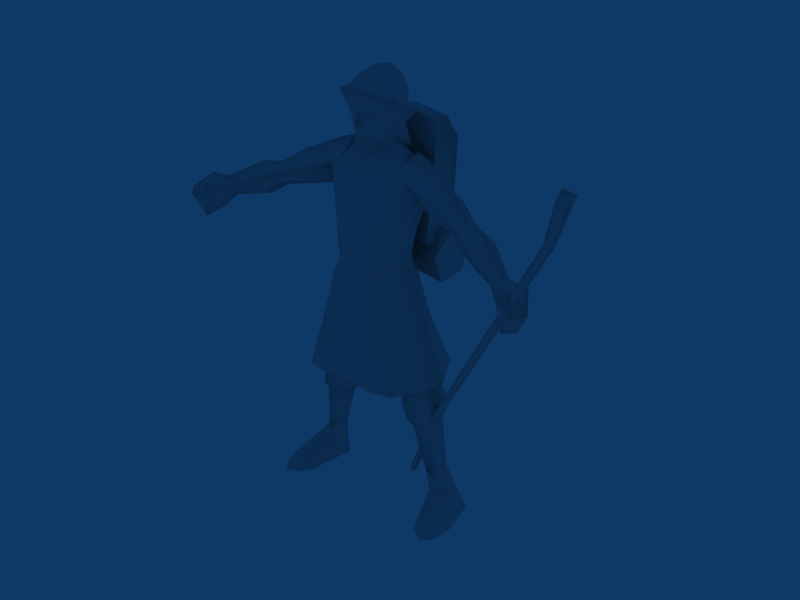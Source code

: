 # Source: Shaman.blend  (saved by Blender 2.49.2; exported with 4.5.12 LTS)
import bpy
from mathutils import Matrix  # noqa: F401  (used for matrix-valued properties, if any)

bpy.ops.wm.read_factory_settings(use_empty=True)
scene = bpy.context.scene
scene.name = 'Scene'

# ---- collections
col_collection_1 = bpy.data.collections.new('Collection 1'); scene.collection.children.link(col_collection_1)

# ---- materials (node trees are filled in below, after node groups)
mat_material = bpy.data.materials.new('Material')
mat_material.alpha_threshold = 0.0
mat_material.roughness = 0.5
mat_material.line_color = (0.0, 0.0, 0.0, 1.0)

# ---- material node trees

# ---- world
world_world = bpy.data.worlds.new('World'); scene.world = world_world
world_world.color = (0.05656, 0.2208, 0.4)
world_world.use_sun_shadow = False
world_world.sun_shadow_jitter_overblur = 0.0
world_world.cycles.sampling_method = 'MANUAL'
world_world.cycles.sample_map_resolution = 256

# ---- meshes
me_material = bpy.data.meshes.new('Material')
me_material.from_pydata([(1917.0, 28.89, 3351.0), (1894.0, 209.3, 3424.0), (548.5, 928.0, 698.4), (5943.0, -1329.0, 1.009e+04), (5964.0, -1535.0, 9998.0), (6779.0, -1922.0, 1.121e+04), (6439.0, -1700.0, 1.146e+04), (6483.0, -1984.0, 1.132e+04), (6658.0, -1917.0, 1.15e+04), (2093.0, 79.24, 3280.0), (690.8, 973.6, 628.6), (6173.0, -1480.0, 9925.0), (6151.0, -1274.0, 1.002e+04), (2070.0, 259.7, 3353.0), (6746.0, -1618.0, 1.135e+04), (715.4, 818.6, 577.7), (573.2, 773.1, 647.5), (573.2, 773.1, 647.5), (715.4, 818.6, 577.7), (690.8, 973.6, 628.6), (548.5, 928.0, 698.4), (1004.0, 2115.0, 1.034e+04), (743.0, 1585.0, 8323.0), (968.3, 1594.0, 7501.0), (874.9, 1977.0, 7794.0), (1004.0, 851.5, 7763.0), (1005.0, 1094.0, 9284.0), (-847.9, 1977.0, 7794.0), (-941.3, 1594.0, 7501.0), (-716.1, 1585.0, 8323.0), (-976.7, 2115.0, 1.034e+04), (-819.5, 2154.0, 8151.0), (-977.3, 1094.0, 9284.0), (13.49, 1778.0, 7501.0), (13.49, 2167.0, 7799.0), (13.49, 1205.0, 7763.0), (-976.7, 851.5, 7763.0), (13.49, 1205.0, 7763.0), (1004.0, 851.5, 7763.0), (1005.0, 1094.0, 9284.0), (13.49, 1175.0, 9527.0), (-976.7, 851.5, 7763.0), (-977.3, 1094.0, 9284.0), (13.49, 1659.0, 1.116e+04), (13.49, 1279.0, 1.113e+04), (13.49, 2270.0, 1.045e+04), (-976.7, 1228.0, 1.098e+04), (1004.0, 1627.0, 1.101e+04), (1004.0, 1228.0, 1.098e+04), (-976.7, 1627.0, 1.101e+04), (1004.0, 1228.0, 1.098e+04), (13.49, 1279.0, 1.113e+04), (-976.7, 1228.0, 1.098e+04), (846.5, 2154.0, 8151.0), (13.49, 2336.0, 8151.0), (-73.75, 1694.0, 7801.0), (-73.75, 1142.0, 7354.0), (1183.0, 1001.0, 7392.0), (1183.0, 1686.0, 7947.0), (-73.75, 2290.0, 7414.0), (1183.0, 2426.0, 7467.0), (-73.75, 2106.0, 6728.0), (1183.0, 2198.0, 6615.0), (-73.75, 1396.0, 6691.0), (1183.0, 1317.0, 6568.0), (-1330.0, 1686.0, 7947.0), (-1330.0, 1001.0, 7392.0), (-1330.0, 2426.0, 7467.0), (-1330.0, 2198.0, 6615.0), (-1330.0, 1317.0, 6568.0), (1183.0, 2426.0, 7467.0), (1183.0, 1686.0, 7947.0), (1183.0, 1001.0, 7392.0), (1183.0, 1317.0, 6568.0), (1183.0, 2198.0, 6615.0), (-1330.0, 2426.0, 7467.0), (-1330.0, 2198.0, 6615.0), (-1330.0, 1317.0, 6568.0), (-1330.0, 1001.0, 7392.0), (-1330.0, 1686.0, 7947.0), (444.3, -124.8, 1.069e+04), (222.2, -440.0, 1.062e+04), (0.001192, -209.3, 1.051e+04), (212.3, -401.3, 1.139e+04), (514.1, -297.9, 1.144e+04), (378.0, -498.9, 1.153e+04), (0.001192, -602.6, 1.154e+04), (0.00124, -527.5, 1.141e+04), (181.3, -480.9, 1.109e+04), (0.001192, -693.6, 1.111e+04), (0.00124, -537.6, 1.102e+04), (0.001144, -494.0, 1.059e+04), (565.8, 8.241, 1.121e+04), (476.1, 182.0, 1.079e+04), (413.6, 249.3, 1.058e+04), (687.5, 884.9, 1.126e+04), (489.0, 751.8, 1.149e+04), (704.3, 128.7, 1.177e+04), (925.7, 238.5, 1.146e+04), (0.001287, 1215.0, 1.104e+04), (0.001287, 996.7, 1.133e+04), (802.2, -227.3, 1.176e+04), (419.5, -345.2, 1.201e+04), (573.1, -554.6, 1.19e+04), (514.1, -297.9, 1.144e+04), (378.0, -498.9, 1.153e+04), (690.6, 141.5, 1.124e+04), (616.7, 423.5, 1.108e+04), (486.0, 658.0, 1.097e+04), (0.001287, 854.6, 1.089e+04), (0.001192, -189.5, 1.031e+04), (0.00124, -443.8, 1.206e+04), (0.001144, -737.8, 1.195e+04), (0.001192, -602.6, 1.154e+04), (0.001287, 946.8, 1.04e+04), (0.001287, 854.6, 1.089e+04), (486.0, 658.0, 1.097e+04), (518.4, 802.8, 1.042e+04), (648.5, 345.4, 1.085e+04), (616.7, 423.5, 1.108e+04), (690.6, 141.5, 1.124e+04), (763.5, 542.4, 1.046e+04), (576.1, 460.1, 1.046e+04), (455.5, 46.51, 1.045e+04), (592.4, 43.69, 1.031e+04), (-444.3, -125.1, 1.069e+04), (-222.2, -440.0, 1.062e+04), (-212.3, -401.3, 1.139e+04), (-378.0, -498.9, 1.153e+04), (-514.1, -297.9, 1.144e+04), (-181.3, -480.9, 1.109e+04), (-565.8, 8.241, 1.121e+04), (-476.1, 181.7, 1.079e+04), (-455.5, 46.21, 1.045e+04), (-687.5, 884.9, 1.126e+04), (-925.7, 238.5, 1.155e+04), (-704.3, 128.7, 1.177e+04), (-489.0, 751.8, 1.149e+04), (-802.2, -227.3, 1.176e+04), (-419.5, -345.2, 1.201e+04), (-573.1, -554.6, 1.19e+04), (-514.1, -297.9, 1.144e+04), (-378.0, -498.9, 1.153e+04), (-690.6, 141.5, 1.124e+04), (-616.7, 423.5, 1.108e+04), (-486.0, 658.0, 1.097e+04), (-518.4, 802.8, 1.042e+04), (-486.0, 658.0, 1.097e+04), (-648.5, 345.4, 1.085e+04), (-690.6, 141.5, 1.124e+04), (-616.7, 423.5, 1.108e+04), (-763.5, 542.4, 1.046e+04), (-576.1, 459.8, 1.046e+04), (-592.4, 43.38, 1.031e+04), (-413.6, 249.0, 1.058e+04), (738.5, 792.9, 7077.0), (0.0002861, 1041.0, 6981.0), (1108.0, 950.2, 5746.0), (0.0003338, 1343.0, 5600.0), (689.1, -581.4, 7374.0), (839.0, -730.9, 7018.0), (1269.0, 104.6, 7121.0), (1098.0, 101.1, 7462.0), (1713.0, 3.617, 5947.0), (1131.0, -965.8, 5888.0), (0.0003338, -1130.0, 5785.0), (0.0002861, -908.7, 6928.0), (0.0002685, -773.4, 7324.0), (2121.0, 184.2, 4271.0), (1431.0, 1438.0, 4233.0), (1407.0, -1044.0, 4228.0), (0.0002861, -1289.0, 4452.0), (694.0, -1165.0, 4192.0), (706.1, 1647.0, 4199.0), (0.0002861, 1844.0, 4461.0), (-708.1, 647.4, 7499.0), (-738.5, 792.9, 7077.0), (-1112.0, 912.1, 5746.0), (-1097.0, 101.1, 7462.0), (-1269.0, 104.6, 7121.0), (-839.1, -632.1, 7018.0), (-1713.0, 103.5, 5947.0), (-1131.0, -693.0, 5888.0), (-1442.0, 1152.0, 4233.0), (-2121.0, 91.38, 4271.0), (-1413.0, -1030.0, 4228.0), (-694.0, -1160.0, 4192.0), (-706.1, 1535.0, 4199.0), (-2973.0, -248.0, 9418.0), (-3110.0, 102.6, 9126.0), (-3549.0, 83.48, 8989.0), (-3539.0, -354.5, 9338.0), (-3263.0, -848.4, 8967.0), (-3236.0, -464.6, 8518.0), (-2845.0, -176.4, 8788.0), (-4314.0, -1008.0, 8527.0), (-4318.0, -706.3, 8281.0), (2917.0, -4.874, 9182.0), (3501.0, -69.11, 9048.0), (3462.0, 374.9, 8708.0), (3029.0, 404.1, 8877.0), (3166.0, -554.0, 8716.0), (3073.0, -162.0, 8282.0), (2694.0, 79.05, 8581.0), (4342.0, -246.4, 8214.0), (4129.0, -724.7, 8200.0), (4360.0, -490.4, 8425.0), (5330.0, -944.4, 7876.0), (5016.0, -475.0, 8282.0), (4625.0, -318.3, 7556.0), (4342.0, -706.4, 7603.0), (4701.0, -1069.0, 7273.0), (4945.0, -759.2, 7256.0), (5061.0, -1278.0, 7900.0), (4082.0, -445.9, 7932.0), (4662.0, -1184.0, 8237.0), (-2076.0, -448.7, 9418.0), (-1196.0, -226.8, 9817.0), (-1363.0, 172.0, 9104.0), (-2264.0, 541.6, 9416.0), (-1188.0, 992.1, 9668.0), (-2781.0, -540.0, 9173.0), (-1006.0, 488.3, 1.039e+04), (-799.4, 1068.0, 9697.0), (-1300.0, 444.1, 1.031e+04), (-941.4, -235.6, 9956.0), (-2320.0, -8.511, 9860.0), (-967.4, 459.5, 1.029e+04), (-1060.0, -341.7, 9253.0), (-1043.0, -205.7, 8516.0), (-707.8, -634.8, 8574.0), (-678.0, -648.1, 9337.0), (-1129.0, 362.1, 8489.0), (-766.2, 910.0, 8568.0), (0.0003338, 1117.0, 9728.0), (-0.0008359, 1016.0, 8612.0), (0.0004768, -500.2, 9955.0), (0.0004292, 800.2, 1.041e+04), (0.0004292, -808.4, 9400.0), (-1085.0, 58.87, 7874.0), (-0.0007329, -776.3, 8613.0), (-733.4, -585.7, 7923.0), (-777.9, 646.1, 7830.0), (4.13e-05, 874.4, 7817.0), (-689.1, -554.6, 7374.0), (9.397e-05, -784.8, 7939.0), (6.894e-05, 917.4, 7530.0), (-2867.0, 220.0, 9202.0), (2028.0, -233.3, 9317.0), (1196.0, -226.8, 9817.0), (1363.0, 172.0, 9104.0), (1188.0, 992.1, 9668.0), (2224.0, 755.3, 9303.0), (2784.0, 467.7, 8993.0), (1006.0, 488.3, 1.039e+04), (1330.0, 446.4, 1.028e+04), (799.4, 1068.0, 9697.0), (941.4, -235.6, 9956.0), (2342.0, 196.9, 9724.0), (967.4, 459.5, 1.029e+04), (2685.0, -290.9, 8965.0), (1060.0, -341.7, 9253.0), (678.0, -648.1, 9337.0), (707.8, -634.8, 8574.0), (1043.0, -205.7, 8516.0), (1129.0, 362.1, 8489.0), (766.2, 910.0, 8568.0), (733.4, -585.7, 7923.0), (1085.0, 58.87, 7874.0), (777.9, 646.1, 7830.0), (708.1, 647.4, 7499.0), (-706.1, 1535.0, 4199.0), (0.0002861, 1844.0, 4461.0), (0.0002384, 328.5, 5361.0), (-1442.0, 1152.0, 4233.0), (-2121.0, 91.38, 4271.0), (-1413.0, -1030.0, 4228.0), (-694.0, -1160.0, 4192.0), (0.0002861, -1289.0, 4452.0), (706.1, 1647.0, 4199.0), (1431.0, 1438.0, 4233.0), (2121.0, 184.2, 4271.0), (1407.0, -1044.0, 4228.0), (694.0, -1165.0, 4192.0), (207.7, 309.5, 1.236e+04), (0.001287, 629.1, 1.239e+04), (0.001287, 245.0, 1.237e+04), (597.4, 325.1, 1.2e+04), (704.3, 128.7, 1.177e+04), (489.0, 751.8, 1.149e+04), (411.1, 839.8, 1.178e+04), (376.1, -61.07, 1.219e+04), (419.5, -345.2, 1.201e+04), (0.001192, -149.0, 1.224e+04), (0.00124, -443.8, 1.206e+04), (0.001287, 996.7, 1.133e+04), (0.001287, 1021.0, 1.165e+04), (239.0, 808.9, 1.214e+04), (310.3, 475.7, 1.23e+04), (0.00124, 860.0, 1.21e+04), (-207.7, 309.5, 1.236e+04), (-597.4, 325.1, 1.2e+04), (-411.1, 839.8, 1.178e+04), (-489.0, 751.8, 1.149e+04), (-704.3, 128.7, 1.177e+04), (-376.1, -61.07, 1.219e+04), (-419.5, -345.2, 1.201e+04), (-310.3, 475.7, 1.23e+04), (-239.0, 808.9, 1.214e+04), (532.1, 679.2, 5269.0), (222.5, -278.1, 5248.0), (1229.0, 844.9, 4240.0), (1224.0, -513.1, 4324.0), (678.6, 244.0, 4021.0), (932.1, -601.0, 5497.0), (703.5, 250.9, 3201.0), (1477.0, 1168.0, 3402.0), (1323.0, -488.2, 4072.0), (1489.0, -462.2, 3306.0), (1007.0, 895.3, 5587.0), (1548.0, 928.9, 3142.0), (1011.0, 264.0, 2983.0), (1862.0, 791.6, 1349.0), (1797.0, -13.06, 1527.0), (1538.0, -267.7, 3016.0), (2066.0, 484.7, 1464.0), (2034.0, 1033.0, 244.7), (1780.0, 135.7, 877.3), (1598.0, 492.7, 1384.0), (2141.0, -676.8, 567.2), (1985.0, -4.02, 1039.0), (1740.0, 171.9, 4338.0), (1467.0, 55.48, 5573.0), (2195.0, 297.1, 3578.0), (2021.0, 300.4, 3210.0), (2773.0, -847.7, 250.1), (2524.0, -1144.0, 248.4), (2671.0, -611.8, 504.5), (2840.0, -330.6, 250.6), (2300.0, 156.1, 1048.0), (1713.0, 718.4, 242.3), (1936.0, -641.0, 244.0), (2570.0, 794.2, 248.6), (2143.0, -975.4, 245.5), (-532.1, 679.2, 5269.0), (-678.6, 244.0, 4021.0), (-1229.0, 844.9, 4240.0), (-1224.0, -513.1, 4324.0), (-222.5, -278.1, 5248.0), (-932.1, -601.0, 5497.0), (-703.5, 250.9, 3201.0), (-1477.0, 1168.0, 3402.0), (-1323.0, -488.2, 4072.0), (-1489.0, -462.2, 3306.0), (-1007.0, 895.3, 5587.0), (-1548.0, 928.9, 3142.0), (-1011.0, 264.0, 2983.0), (-1538.0, -267.7, 3016.0), (-2570.0, 794.2, 248.6), (-2066.0, 484.7, 1464.0), (-1862.0, 791.6, 1349.0), (-2034.0, 1033.0, 244.7), (-1780.0, 135.7, 877.3), (-1598.0, 492.7, 1383.0), (-1936.0, -641.0, 244.0), (-1985.0, -4.02, 1039.0), (-2141.0, -676.8, 567.2), (-1797.0, -13.06, 1527.0), (-1740.0, 171.9, 4338.0), (-1467.0, 55.48, 5573.0), (-2195.0, 297.1, 3578.0), (-2021.0, 300.4, 3210.0), (-2143.0, -975.4, 245.5), (-2524.0, -1144.0, 248.4), (-2671.0, -611.8, 504.5), (-2300.0, 156.1, 1048.0), (-1713.0, 718.4, 242.3), (-2840.0, -330.6, 250.6), (-2773.0, -847.7, 250.2), (-2773.0, -847.7, 250.2), (-2840.0, -330.6, 250.6), (-1713.0, 718.4, 242.3), (-2524.0, -1144.0, 248.4), (-2143.0, -975.4, 245.5), (-1936.0, -641.0, 244.0), (-2034.0, 1033.0, 244.7), (-2570.0, 794.2, 248.6), (2143.0, -975.4, 245.5), (2570.0, 794.2, 248.6), (1936.0, -641.0, 244.0), (1713.0, 718.4, 242.3), (2840.0, -330.6, 250.6), (2524.0, -1144.0, 248.4), (2773.0, -847.7, 250.1), (2034.0, 1033.0, 244.7), (0.0003074, 1176.0, 6365.0), (1480.0, 56.56, 6563.0), (973.9, -839.6, 6495.0), (903.0, 862.8, 6486.0), (-898.3, 843.9, 6508.0), (-1466.0, 104.1, 6600.0), (0.0003096, -1018.0, 6365.0), (-967.8, -659.0, 6519.0), (-4712.0, -1448.0, 8626.0), (-5150.0, -1577.0, 8354.0), (-5200.0, -1031.0, 7724.0), (-4925.0, -1311.0, 7686.0), (-4556.0, -919.8, 7970.0), (-4883.0, -564.9, 7987.0), (-5128.0, -784.3, 8759.0), (-5453.0, -1275.0, 8389.0), (-4494.0, -796.0, 8813.0), (-4515.0, -534.2, 8625.0), (1312.0, 906.3, 3980.0), (-1312.0, 906.3, 3980.0)], [], [(16, 0, 1), (1, 2, 16), (9, 0, 15), (0, 16, 15), (3, 4, 7), (7, 6, 3), (4, 11, 5), (5, 7, 4), (6, 7, 8), (7, 5, 8), (4, 3, 1), (1, 0, 4), (9, 11, 4), (4, 0, 9), (9, 15, 10), (10, 13, 9), (11, 9, 13), (13, 12, 11), (11, 12, 14), (14, 5, 11), (5, 14, 8), (13, 10, 2), (2, 1, 13), (13, 1, 3), (3, 12, 13), (12, 3, 6), (6, 14, 12), (14, 6, 8), (18, 17, 20), (20, 19, 18), (53, 21, 22), (25, 23, 22), (22, 26, 25), (27, 28, 29), (29, 30, 31), (27, 29, 31), (29, 28, 36), (36, 32, 29), (33, 34, 24), (24, 23, 33), (35, 33, 23), (23, 25, 35), (28, 27, 34), (34, 33, 28), (36, 28, 33), (33, 35, 36), (37, 38, 39), (39, 40, 37), (41, 37, 40), (40, 42, 41), (43, 44, 48), (48, 47, 43), (45, 43, 47), (47, 21, 45), (43, 49, 46), (46, 44, 43), (45, 30, 49), (49, 43, 45), (21, 47, 22), (48, 26, 22), (22, 47, 48), (29, 49, 30), (40, 39, 50), (50, 51, 40), (42, 40, 51), (51, 52, 42), (45, 21, 53), (53, 54, 45), (31, 30, 45), (45, 54, 31), (46, 49, 29), (29, 32, 46), (53, 24, 34), (34, 54, 53), (54, 34, 27), (27, 31, 54), (55, 56, 57), (57, 58, 55), (59, 55, 58), (58, 60, 59), (61, 59, 60), (60, 62, 61), (63, 61, 62), (62, 64, 63), (56, 63, 64), (64, 57, 56), (65, 66, 56), (56, 55, 65), (67, 65, 55), (55, 59, 67), (68, 67, 59), (59, 61, 68), (69, 68, 61), (61, 63, 69), (66, 69, 63), (63, 56, 66), (70, 71, 72), (72, 73, 74), (70, 72, 74), (75, 76, 77), (77, 78, 79), (75, 77, 79), (80, 81, 82), (83, 84, 85), (85, 86, 87), (88, 87, 89), (84, 88, 80), (88, 89, 90), (88, 84, 83), (85, 87, 83), (88, 90, 91), (81, 80, 88), (88, 91, 81), (92, 84, 80), (80, 93, 92), (94, 93, 80), (80, 123, 94), (87, 88, 83), (95, 96, 97), (97, 98, 95), (99, 100, 96), (96, 95, 99), (98, 97, 101), (102, 103, 101), (101, 97, 102), (104, 101, 103), (103, 105, 104), (104, 106, 98), (98, 101, 104), (107, 108, 95), (99, 95, 108), (108, 109, 99), (110, 123, 80), (80, 82, 110), (102, 111, 112), (112, 103, 102), (105, 103, 112), (112, 113, 105), (114, 115, 116), (116, 117, 114), (118, 116, 119), (119, 120, 118), (121, 117, 116), (116, 118, 121), (93, 94, 122), (93, 122, 121), (118, 93, 121), (120, 92, 93), (93, 118, 120), (95, 98, 106), (106, 107, 95), (84, 92, 120), (123, 124, 122), (122, 94, 123), (125, 82, 126), (127, 128, 129), (128, 87, 86), (130, 89, 87), (129, 125, 130), (130, 90, 89), (130, 127, 129), (128, 127, 87), (130, 91, 90), (126, 91, 130), (130, 125, 126), (125, 129, 131), (131, 132, 125), (154, 133, 125), (125, 132, 154), (87, 127, 130), (134, 135, 136), (136, 137, 134), (99, 134, 137), (137, 100, 99), (135, 138, 136), (139, 136, 138), (138, 140, 139), (141, 142, 140), (140, 138, 141), (141, 138, 135), (135, 143, 141), (144, 134, 145), (99, 109, 145), (145, 134, 99), (110, 82, 125), (125, 133, 110), (139, 140, 112), (112, 111, 139), (142, 113, 112), (112, 140, 142), (114, 146, 147), (147, 115, 114), (148, 149, 150), (150, 147, 148), (151, 148, 147), (147, 146, 151), (152, 154, 132), (151, 152, 132), (148, 151, 132), (132, 131, 149), (149, 148, 132), (134, 144, 143), (143, 135, 134), (129, 149, 131), (152, 153, 133), (133, 154, 152), (270, 155, 156), (156, 246, 270), (159, 160, 161), (161, 162, 159), (162, 161, 155), (155, 270, 162), (159, 167, 166), (166, 160, 159), (163, 168, 169), (169, 157, 163), (164, 170, 168), (168, 163, 164), (165, 171, 172), (173, 158, 157), (157, 169, 173), (172, 170, 164), (164, 165, 172), (158, 173, 174), (175, 246, 156), (156, 176, 175), (244, 178, 179), (179, 180, 244), (178, 175, 176), (176, 179, 178), (244, 180, 166), (166, 167, 244), (181, 177, 183), (183, 184, 181), (182, 181, 184), (184, 185, 182), (165, 186, 171), (187, 183, 177), (177, 158, 187), (186, 165, 182), (182, 185, 186), (158, 174, 187), (188, 189, 190), (190, 191, 188), (192, 221, 188), (188, 191, 192), (192, 193, 194), (194, 221, 192), (189, 194, 193), (193, 190, 189), (411, 191, 190), (190, 412, 411), (197, 198, 199), (199, 200, 197), (201, 198, 197), (197, 260, 201), (201, 260, 203), (203, 202, 201), (200, 199, 202), (202, 203, 200), (206, 204, 199), (199, 198, 206), (213, 207, 208), (208, 215, 213), (214, 209, 210), (211, 210, 209), (209, 212, 211), (213, 211, 212), (212, 207, 213), (215, 208, 206), (204, 208, 209), (208, 207, 212), (212, 209, 208), (206, 208, 204), (209, 214, 204), (205, 214, 210), (206, 205, 215), (211, 213, 215), (215, 210, 211), (210, 215, 205), (216, 218, 217), (218, 219, 220), (221, 194, 218), (218, 216, 221), (194, 247, 219), (219, 218, 194), (222, 223, 220), (220, 224, 222), (225, 222, 224), (224, 217, 225), (224, 220, 219), (219, 226, 224), (217, 224, 226), (226, 216, 217), (227, 222, 225), (219, 247, 188), (188, 226, 219), (227, 223, 222), (216, 226, 188), (188, 221, 216), (228, 229, 230), (230, 231, 228), (232, 229, 228), (228, 218, 232), (228, 231, 225), (225, 217, 228), (217, 218, 228), (218, 220, 232), (220, 223, 233), (233, 232, 220), (233, 223, 234), (234, 235, 233), (225, 236, 153), (237, 223, 227), (236, 225, 231), (231, 238, 236), (234, 223, 237), (153, 152, 227), (227, 225, 153), (227, 152, 237), (232, 239, 229), (230, 240, 238), (238, 231, 230), (229, 239, 241), (241, 230, 229), (239, 232, 233), (233, 242, 239), (233, 235, 243), (243, 242, 233), (178, 244, 241), (241, 239, 178), (175, 178, 239), (239, 242, 175), (153, 236, 110), (110, 133, 153), (230, 241, 245), (245, 240, 230), (241, 244, 167), (167, 245, 241), (175, 242, 243), (243, 246, 175), (247, 189, 188), (189, 247, 194), (248, 249, 250), (250, 251, 252), (260, 248, 250), (250, 203, 260), (203, 250, 252), (252, 253, 203), (254, 255, 251), (251, 256, 254), (257, 249, 255), (255, 254, 257), (255, 258, 252), (252, 251, 255), (249, 248, 258), (258, 255, 249), (259, 257, 254), (252, 258, 197), (197, 253, 252), (259, 254, 256), (248, 260, 197), (197, 258, 248), (261, 262, 263), (263, 264, 261), (265, 250, 261), (261, 264, 265), (261, 249, 257), (257, 262, 261), (249, 261, 250), (250, 265, 251), (251, 265, 266), (266, 256, 251), (266, 235, 234), (234, 256, 266), (257, 124, 236), (237, 259, 256), (236, 238, 262), (262, 257, 236), (234, 237, 256), (124, 257, 259), (259, 122, 124), (259, 237, 122), (265, 264, 268), (263, 262, 238), (238, 240, 263), (264, 263, 267), (267, 268, 264), (268, 269, 266), (266, 265, 268), (266, 269, 243), (243, 235, 266), (162, 268, 267), (267, 159, 162), (270, 269, 268), (268, 162, 270), (124, 123, 110), (110, 236, 124), (263, 240, 245), (245, 267, 263), (267, 245, 167), (167, 159, 267), (270, 246, 243), (243, 269, 270), (253, 197, 200), (200, 203, 253), (271, 272, 273), (273, 274, 271), (275, 273, 276), (274, 273, 275), (277, 276, 273), (273, 278, 277), (279, 280, 273), (273, 272, 279), (281, 282, 273), (280, 281, 273), (283, 278, 273), (273, 282, 283), (411, 195, 192), (192, 191, 411), (195, 196, 193), (193, 192, 195), (193, 196, 412), (412, 190, 193), (201, 205, 206), (206, 198, 201), (202, 214, 205), (205, 201, 202), (204, 214, 202), (202, 199, 204), (284, 285, 286), (287, 288, 289), (289, 290, 287), (291, 292, 288), (288, 287, 291), (293, 294, 292), (292, 291, 293), (290, 289, 295), (295, 296, 290), (287, 290, 297), (297, 298, 287), (291, 287, 298), (298, 284, 291), (286, 293, 291), (291, 284, 286), (297, 290, 296), (296, 299, 297), (299, 285, 297), (298, 285, 284), (297, 285, 298), (300, 286, 285), (301, 302, 303), (303, 304, 301), (305, 301, 304), (304, 306, 305), (293, 305, 306), (306, 294, 293), (302, 296, 295), (295, 303, 302), (301, 307, 308), (308, 302, 301), (305, 300, 307), (307, 301, 305), (286, 300, 305), (305, 293, 286), (308, 299, 296), (296, 302, 308), (299, 308, 285), (307, 300, 285), (308, 307, 285), (81, 91, 82), (82, 91, 126), (309, 313, 310), (313, 309, 311), (312, 310, 313), (310, 312, 314), (317, 312, 313), (315, 317, 313), (317, 315, 318), (309, 319, 311), (320, 328, 321), (328, 320, 322), (321, 323, 324), (323, 321, 328), (342, 322, 325), (322, 342, 326), (340, 322, 326), (322, 340, 328), (327, 328, 340), (341, 327, 340), (327, 329, 330), (329, 327, 341), (341, 343, 329), (327, 323, 328), (323, 327, 330), (324, 315, 321), (315, 324, 318), (321, 316, 320), (316, 321, 315), (319, 331, 311), (331, 319, 332), (332, 312, 331), (312, 332, 314), (331, 312, 317), (317, 333, 331), (333, 317, 318), (323, 334, 324), (334, 323, 325), (334, 322, 320), (322, 334, 325), (336, 335, 337), (338, 337, 335), (329, 343, 336), (337, 330, 329), (330, 337, 339), (323, 339, 325), (339, 323, 330), (339, 342, 325), (338, 339, 337), (339, 338, 342), (337, 329, 336), (334, 318, 324), (318, 334, 333), (320, 333, 334), (333, 320, 316), (344, 348, 345), (345, 346, 344), (347, 345, 348), (348, 349, 347), (352, 345, 347), (350, 345, 352), (352, 353, 350), (344, 346, 354), (355, 356, 363), (363, 360, 355), (356, 357, 367), (367, 363, 356), (358, 359, 360), (360, 361, 358), (376, 361, 360), (360, 363, 376), (362, 376, 363), (364, 376, 362), (362, 365, 366), (366, 364, 362), (364, 366, 372), (362, 363, 367), (367, 365, 362), (357, 356, 350), (350, 353, 357), (356, 355, 351), (351, 350, 356), (354, 346, 368), (368, 369, 354), (369, 368, 347), (347, 349, 369), (368, 352, 347), (352, 368, 370), (370, 353, 352), (367, 357, 371), (371, 359, 367), (371, 355, 360), (360, 359, 371), (373, 374, 378), (377, 378, 374), (366, 373, 372), (374, 366, 365), (365, 375, 374), (367, 359, 375), (375, 365, 367), (375, 359, 358), (377, 374, 375), (375, 358, 377), (374, 373, 366), (371, 357, 353), (353, 370, 371), (355, 371, 370), (370, 351, 355), (384, 383, 379), (379, 380, 384), (386, 385, 381), (380, 386, 381), (381, 384, 380), (379, 383, 382), (389, 393, 387), (393, 389, 391), (388, 390, 394), (391, 390, 388), (390, 391, 389), (393, 392, 387), (402, 182, 401), (182, 165, 401), (180, 402, 166), (402, 401, 166), (400, 179, 399), (179, 176, 399), (181, 400, 177), (400, 399, 177), (402, 180, 179), (402, 179, 400), (182, 402, 400), (182, 400, 181), (395, 158, 177), (395, 177, 399), (156, 395, 399), (156, 399, 176), (397, 160, 166), (397, 166, 401), (164, 397, 401), (164, 401, 165), (396, 163, 157), (396, 157, 398), (161, 396, 398), (161, 398, 155), (397, 164, 163), (397, 163, 396), (160, 397, 396), (160, 396, 161), (395, 156, 398), (156, 155, 398), (158, 395, 157), (395, 398, 157), (22, 23, 24), (22, 24, 53), (407, 195, 403), (403, 406, 407), (406, 403, 404), (411, 403, 195), (195, 407, 196), (408, 412, 196), (411, 412, 409), (405, 409, 408), (409, 405, 410), (412, 408, 409), (403, 411, 409), (405, 404, 410), (404, 405, 406), (408, 406, 405), (406, 408, 407), (196, 407, 408), (409, 404, 403), (404, 409, 410), (331, 333, 316), (345, 350, 351), (313, 316, 315), (368, 351, 370), (316, 413, 331), (413, 311, 331), (311, 413, 313), (413, 316, 313), (351, 414, 345), (414, 346, 345), (346, 414, 368), (414, 351, 368)])
me_material.polygons.foreach_set('use_smooth', [True] * 654)
_uv = me_material.uv_layers.new(name='UVTex')
_uv.uv.foreach_set('vector', [0.9185, 0.008, 0.914, 0.123, 0.91, 0.122, 0.91, 0.122, 0.915, 0.007, 0.9185, 0.008, 0.918, 0.124, 0.914, 0.123, 0.9215, 0.007, 0.914, 0.123, 0.9185, 0.008, 0.9215, 0.007, 0.896, 0.419, 0.901, 0.42, 0.896, 0.475, 0.896, 0.475, 0.8905, 0.475, 0.896, 0.419, 0.901, 0.42, 0.907, 0.422, 0.9015, 0.477, 0.9015, 0.477, 0.896, 0.475, 0.901, 0.42, 0.8905, 0.475, 0.896, 0.475, 0.894, 0.484, 0.896, 0.475, 0.9015, 0.477, 0.897, 0.485, 0.901, 0.42, 0.896, 0.419, 0.91, 0.122, 0.91, 0.122, 0.914, 0.123, 0.901, 0.42, 0.918, 0.124, 0.907, 0.422, 0.901, 0.42, 0.901, 0.42, 0.914, 0.123, 0.918, 0.124, 0.918, 0.124, 0.9215, 0.007, 0.924, 0.009, 0.924, 0.009, 0.9215, 0.125, 0.918, 0.124, 0.907, 0.422, 0.918, 0.124, 0.9215, 0.125, 0.9215, 0.125, 0.911, 0.424, 0.907, 0.422, 0.907, 0.422, 0.911, 0.424, 0.908, 0.48, 0.908, 0.48, 0.9015, 0.477, 0.907, 0.422, 0.9015, 0.477, 0.908, 0.48, 0.903, 0.489, 0.9055, 0.122, 0.9115, 0.007, 0.915, 0.007, 0.915, 0.007, 0.91, 0.122, 0.9055, 0.122, 0.9055, 0.122, 0.91, 0.122, 0.896, 0.419, 0.896, 0.419, 0.887, 0.418, 0.9055, 0.122, 0.887, 0.418, 0.896, 0.419, 0.8905, 0.475, 0.8905, 0.475, 0.8835, 0.473, 0.887, 0.418, 0.8835, 0.473, 0.8905, 0.475, 0.8865, 0.485, 0.921, 0.439, 0.9275, 0.43, 0.9225, 0.417, 0.9225, 0.417, 0.9165, 0.427, 0.921, 0.439, 0.06283, 0.4926, 0.05541, 0.6393, 0.03296, 0.5009, 0.0008274, 0.4573, 0.03784, 0.4461, 0.03296, 0.5009, 0.03296, 0.5009, 0.0008274, 0.5637, 0.0008274, 0.4573, 0.05441, 0.4686, 0.03784, 0.4461, 0.03296, 0.5009, 0.03296, 0.5009, 0.05541, 0.6393, 0.06283, 0.4926, 0.05441, 0.4686, 0.03296, 0.5009, 0.06283, 0.4926, 0.03296, 0.5009, 0.03784, 0.4461, 0.0008274, 0.4573, 0.0008274, 0.4573, 0.0008274, 0.5637, 0.03296, 0.5009, 0.1021, 0.4409, 0.1022, 0.4691, 0.1429, 0.4689, 0.1429, 0.4689, 0.145, 0.4415, 0.1021, 0.4409, 0.1021, 0.4104, 0.1021, 0.4409, 0.145, 0.4415, 0.145, 0.4415, 0.1469, 0.4119, 0.1021, 0.4104, 0.05799, 0.4415, 0.06149, 0.4689, 0.1022, 0.4691, 0.1022, 0.4691, 0.1021, 0.4409, 0.05799, 0.4415, 0.05608, 0.4119, 0.05799, 0.4415, 0.1021, 0.4409, 0.1021, 0.4409, 0.1021, 0.4104, 0.05608, 0.4119, 0.2587, 0.4103, 0.2899, 0.4168, 0.2899, 0.4757, 0.2899, 0.4757, 0.2587, 0.4851, 0.2587, 0.4103, 0.2272, 0.4168, 0.2587, 0.4103, 0.2587, 0.4851, 0.2587, 0.4851, 0.2276, 0.4757, 0.2272, 0.4168, 0.1025, 0.6889, 0.1025, 0.7164, 0.1496, 0.7168, 0.1496, 0.7168, 0.1493, 0.689, 0.1025, 0.6889, 0.1022, 0.6392, 0.1025, 0.6889, 0.1493, 0.689, 0.1493, 0.689, 0.149, 0.6393, 0.1022, 0.6392, 0.1025, 0.6889, 0.05577, 0.689, 0.05531, 0.7168, 0.05531, 0.7168, 0.1025, 0.7164, 0.1025, 0.6889, 0.1022, 0.6392, 0.05541, 0.6393, 0.05577, 0.689, 0.05577, 0.689, 0.1025, 0.6889, 0.1022, 0.6392, 0.05541, 0.6393, 0.02022, 0.6711, 0.03296, 0.5009, 0.001575, 0.6591, 0.0008274, 0.5637, 0.03296, 0.5009, 0.03296, 0.5009, 0.02022, 0.6711, 0.001575, 0.6591, 0.03296, 0.5009, 0.02022, 0.6711, 0.05541, 0.6393, 0.2587, 0.4851, 0.2899, 0.4757, 0.2899, 0.5414, 0.2899, 0.5414, 0.2587, 0.5454, 0.2587, 0.4851, 0.2276, 0.4757, 0.2587, 0.4851, 0.2587, 0.5454, 0.2587, 0.5454, 0.2276, 0.5414, 0.2276, 0.4757, 0.1022, 0.6392, 0.149, 0.6393, 0.1415, 0.4926, 0.1415, 0.4926, 0.1022, 0.4926, 0.1022, 0.6392, 0.06283, 0.4926, 0.05541, 0.6393, 0.1022, 0.6392, 0.1022, 0.6392, 0.1022, 0.4926, 0.06283, 0.4926, 0.001575, 0.6591, 0.02022, 0.6711, 0.03296, 0.5009, 0.03296, 0.5009, 0.0008274, 0.5637, 0.001575, 0.6591, 0.1415, 0.4926, 0.1429, 0.4689, 0.1022, 0.4691, 0.1022, 0.4691, 0.1022, 0.4926, 0.1415, 0.4926, 0.1022, 0.4926, 0.1022, 0.4691, 0.06149, 0.4689, 0.06149, 0.4689, 0.06283, 0.4926, 0.1022, 0.4926, 0.05309, 0.308, 0.05309, 0.3493, 0.00397, 0.3493, 0.00397, 0.3493, 0.00397, 0.308, 0.05309, 0.308, 0.05309, 0.3493, 0.05309, 0.308, 0.00397, 0.308, 0.00397, 0.308, 0.00397, 0.3493, 0.05309, 0.3493, 0.05309, 0.3942, 0.05309, 0.3493, 0.00397, 0.3493, 0.00397, 0.3493, 0.00397, 0.3942, 0.05309, 0.3942, 0.05309, 0.3942, 0.05309, 0.3942, 0.00397, 0.3942, 0.00397, 0.3942, 0.00397, 0.3942, 0.05309, 0.3942, 0.05309, 0.3493, 0.05309, 0.3942, 0.00397, 0.3942, 0.00397, 0.3942, 0.00397, 0.3493, 0.05309, 0.3493, 0.09676, 0.308, 0.09676, 0.3493, 0.05309, 0.3493, 0.05309, 0.3493, 0.05309, 0.308, 0.09676, 0.308, 0.09676, 0.3493, 0.09676, 0.308, 0.05309, 0.308, 0.05309, 0.308, 0.05309, 0.3493, 0.09676, 0.3493, 0.09676, 0.3942, 0.09676, 0.3493, 0.05309, 0.3493, 0.05309, 0.3493, 0.05309, 0.3942, 0.09676, 0.3942, 0.09676, 0.3942, 0.09676, 0.3942, 0.05309, 0.3942, 0.05309, 0.3942, 0.05309, 0.3942, 0.09676, 0.3942, 0.09676, 0.3493, 0.09676, 0.3942, 0.05309, 0.3942, 0.05309, 0.3942, 0.05309, 0.3493, 0.09676, 0.3493, 0.003835, 0.1806, 0.0482, 0.1518, 0.07561, 0.2273, 0.07561, 0.2273, 0.0482, 0.2985, 0.003835, 0.2739, 0.003835, 0.1806, 0.07561, 0.2273, 0.003835, 0.2739, 0.003835, 0.2739, 0.003835, 0.1806, 0.0482, 0.1518, 0.0482, 0.1518, 0.07561, 0.2273, 0.0482, 0.2985, 0.003835, 0.2739, 0.0482, 0.1518, 0.0482, 0.2985, 0.05972, 0.799, 0.03259, 0.7868, 0.00248, 0.7434, 0.03302, 0.952, 0.05485, 0.9686, 0.02357, 0.9883, 0.02357, 0.9883, 0.003005, 0.9972, 0.003008, 0.9457, 0.02242, 0.8805, 0.003008, 0.9457, 0.003001, 0.8894, 0.05485, 0.9686, 0.02242, 0.8805, 0.05972, 0.799, 0.02242, 0.8805, 0.003001, 0.8894, 0.003, 0.8649, 0.02242, 0.8805, 0.05485, 0.9686, 0.03302, 0.952, 0.02357, 0.9883, 0.003008, 0.9457, 0.03302, 0.952, 0.02242, 0.8805, 0.003, 0.8649, 0.002929, 0.7682, 0.03259, 0.7868, 0.05972, 0.799, 0.02242, 0.8805, 0.02242, 0.8805, 0.002929, 0.7682, 0.03259, 0.7868, 0.07536, 0.8925, 0.05485, 0.9686, 0.05972, 0.799, 0.05972, 0.799, 0.09238, 0.8017, 0.07536, 0.8925, 0.08288, 0.7495, 0.09238, 0.8017, 0.05972, 0.799, 0.05972, 0.799, 0.05055, 0.7192, 0.08288, 0.7495, 0.003008, 0.9457, 0.02242, 0.8805, 0.03302, 0.952, 0.3954, 0.04374, 0.3903, 0.07376, 0.3456, 0.07374, 0.3456, 0.07374, 0.3574, 0.0437, 0.3954, 0.04374, 0.4262, 0.04386, 0.4216, 0.07377, 0.3903, 0.07376, 0.3903, 0.07376, 0.3954, 0.04374, 0.4262, 0.04386, 0.3574, 0.0437, 0.3456, 0.07374, 0.3295, 0.04372, 0.3088, 0.07374, 0.3089, 0.04373, 0.3295, 0.04372, 0.3295, 0.04372, 0.3456, 0.07374, 0.3088, 0.07374, 0.3258, 0.006888, 0.3295, 0.04372, 0.3089, 0.04373, 0.3089, 0.04373, 0.3094, 0.006905, 0.3258, 0.006888, 0.3258, 0.006888, 0.3603, 0.006886, 0.3574, 0.0437, 0.3574, 0.0437, 0.3295, 0.04372, 0.3258, 0.006888, 0.3849, 0.006881, 0.405, 0.006925, 0.3954, 0.04374, 0.4262, 0.04386, 0.3954, 0.04374, 0.405, 0.006925, 0.405, 0.006925, 0.4235, 0.006981, 0.4262, 0.04386, 0.002993, 0.7159, 0.05055, 0.7192, 0.05972, 0.799, 0.05972, 0.799, 0.00248, 0.7434, 0.002993, 0.7159, 0.3088, 0.07374, 0.2851, 0.07374, 0.2803, 0.04369, 0.2803, 0.04369, 0.3089, 0.04373, 0.3088, 0.07374, 0.3094, 0.006905, 0.3089, 0.04373, 0.2803, 0.04369, 0.2803, 0.04369, 0.2889, 0.006867, 0.3094, 0.006905, 0.1339, 0.7299, 0.1317, 0.7791, 0.1486, 0.8105, 0.1486, 0.8105, 0.152, 0.729, 0.1339, 0.7299, 0.1228, 0.8052, 0.1486, 0.8105, 0.1348, 0.8536, 0.1348, 0.8536, 0.1131, 0.8688, 0.1228, 0.8052, 0.1241, 0.7645, 0.152, 0.729, 0.1486, 0.8105, 0.1486, 0.8105, 0.1228, 0.8052, 0.1241, 0.7645, 0.09238, 0.8017, 0.08288, 0.7495, 0.1237, 0.7483, 0.09238, 0.8017, 0.1237, 0.7483, 0.1241, 0.7645, 0.1228, 0.8052, 0.09238, 0.8017, 0.1241, 0.7645, 0.1131, 0.8688, 0.07536, 0.8925, 0.09238, 0.8017, 0.09238, 0.8017, 0.1228, 0.8052, 0.1131, 0.8688, 0.3954, 0.04374, 0.3574, 0.0437, 0.3603, 0.006886, 0.3603, 0.006886, 0.3849, 0.006881, 0.3954, 0.04374, 0.05485, 0.9686, 0.07536, 0.8925, 0.1131, 0.8688, 0.4692, 0.5523, 0.4658, 0.5294, 0.4688, 0.5816, 0.4688, 0.5816, 0.4717, 0.5852, 0.4692, 0.5523, 0.05972, 0.799, 0.00248, 0.7434, 0.03259, 0.7868, 0.03302, 0.952, 0.02357, 0.9883, 0.05485, 0.9686, 0.02357, 0.9883, 0.003008, 0.9457, 0.003005, 0.9972, 0.02242, 0.8805, 0.003001, 0.8894, 0.003008, 0.9457, 0.05485, 0.9686, 0.05972, 0.799, 0.02242, 0.8805, 0.02242, 0.8805, 0.003, 0.8649, 0.003001, 0.8894, 0.02242, 0.8805, 0.03302, 0.952, 0.05485, 0.9686, 0.02357, 0.9883, 0.03302, 0.952, 0.003008, 0.9457, 0.02242, 0.8805, 0.002929, 0.7682, 0.003, 0.8649, 0.03259, 0.7868, 0.002929, 0.7682, 0.02242, 0.8805, 0.02242, 0.8805, 0.05972, 0.799, 0.03259, 0.7868, 0.05972, 0.799, 0.05485, 0.9686, 0.07536, 0.8925, 0.07536, 0.8925, 0.09238, 0.8017, 0.05972, 0.799, 0.08288, 0.7495, 0.05055, 0.7192, 0.05972, 0.799, 0.05972, 0.799, 0.09238, 0.8017, 0.08288, 0.7495, 0.003008, 0.9457, 0.03302, 0.952, 0.02242, 0.8805, 0.3954, 0.04374, 0.3574, 0.0437, 0.3456, 0.07374, 0.3456, 0.07374, 0.3903, 0.07376, 0.3954, 0.04374, 0.4262, 0.04386, 0.3954, 0.04374, 0.3903, 0.07376, 0.3903, 0.07376, 0.4216, 0.07377, 0.4262, 0.04386, 0.3574, 0.0437, 0.3295, 0.04372, 0.3456, 0.07374, 0.3088, 0.07374, 0.3456, 0.07374, 0.3295, 0.04372, 0.3295, 0.04372, 0.3089, 0.04373, 0.3088, 0.07374, 0.3258, 0.006888, 0.3094, 0.006905, 0.3089, 0.04373, 0.3089, 0.04373, 0.3295, 0.04372, 0.3258, 0.006888, 0.3258, 0.006888, 0.3295, 0.04372, 0.3574, 0.0437, 0.3574, 0.0437, 0.3603, 0.006886, 0.3258, 0.006888, 0.3849, 0.006881, 0.3954, 0.04374, 0.405, 0.006925, 0.4262, 0.04386, 0.4235, 0.006981, 0.405, 0.006925, 0.405, 0.006925, 0.3954, 0.04374, 0.4262, 0.04386, 0.002993, 0.7159, 0.00248, 0.7434, 0.05972, 0.799, 0.05972, 0.799, 0.05055, 0.7192, 0.002993, 0.7159, 0.3088, 0.07374, 0.3089, 0.04373, 0.2803, 0.04369, 0.2803, 0.04369, 0.2851, 0.07374, 0.3088, 0.07374, 0.3094, 0.006905, 0.2889, 0.006867, 0.2803, 0.04369, 0.2803, 0.04369, 0.3089, 0.04373, 0.3094, 0.006905, 0.1339, 0.7299, 0.152, 0.729, 0.1486, 0.8105, 0.1486, 0.8105, 0.1317, 0.7791, 0.1339, 0.7299, 0.1228, 0.8052, 0.1131, 0.8688, 0.1348, 0.8536, 0.1348, 0.8536, 0.1486, 0.8105, 0.1228, 0.8052, 0.1241, 0.7645, 0.1228, 0.8052, 0.1486, 0.8105, 0.1486, 0.8105, 0.152, 0.729, 0.1241, 0.7645, 0.1237, 0.7483, 0.08288, 0.7495, 0.09238, 0.8017, 0.1241, 0.7645, 0.1237, 0.7483, 0.09238, 0.8017, 0.1228, 0.8052, 0.1241, 0.7645, 0.09238, 0.8017, 0.09238, 0.8017, 0.07536, 0.8925, 0.1131, 0.8688, 0.1131, 0.8688, 0.1228, 0.8052, 0.09238, 0.8017, 0.3954, 0.04374, 0.3849, 0.006881, 0.3603, 0.006886, 0.3603, 0.006886, 0.3574, 0.0437, 0.3954, 0.04374, 0.05485, 0.9686, 0.1131, 0.8688, 0.07536, 0.8925, 0.4688, 0.5816, 0.4658, 0.5294, 0.4692, 0.5523, 0.4692, 0.5523, 0.4717, 0.5852, 0.4688, 0.5816, 0.1864, 0.3823, 0.1718, 0.3445, 0.1185, 0.3593, 0.1185, 0.3593, 0.1397, 0.3922, 0.1864, 0.3823, 0.2825, 0.3795, 0.2842, 0.3419, 0.2286, 0.3365, 0.2286, 0.3365, 0.2277, 0.3783, 0.2825, 0.3795, 0.2277, 0.3783, 0.2286, 0.3365, 0.1718, 0.3445, 0.1718, 0.3445, 0.1864, 0.3823, 0.2277, 0.3783, 0.2825, 0.3795, 0.338, 0.3944, 0.3502, 0.3615, 0.3502, 0.3615, 0.2842, 0.3419, 0.2825, 0.3795, 0.2315, 0.2295, 0.2347, 0.08417, 0.1539, 0.08915, 0.1539, 0.08915, 0.1619, 0.2258, 0.2315, 0.2295, 0.2958, 0.2419, 0.3181, 0.08844, 0.2347, 0.08417, 0.2347, 0.08417, 0.2315, 0.2295, 0.2958, 0.2419, 0.3749, 0.267, 0.403, 0.1563, 0.3673, 0.1091, 0.1027, 0.1064, 0.09388, 0.2629, 0.1619, 0.2258, 0.1619, 0.2258, 0.1539, 0.08915, 0.1027, 0.1064, 0.3673, 0.1091, 0.3181, 0.08844, 0.2958, 0.2419, 0.2958, 0.2419, 0.3749, 0.267, 0.3673, 0.1091, 0.09388, 0.2629, 0.1027, 0.1064, 0.06344, 0.1608, 0.1864, 0.3823, 0.1397, 0.3922, 0.1185, 0.3593, 0.1185, 0.3593, 0.1718, 0.3445, 0.1864, 0.3823, 0.2825, 0.3795, 0.2277, 0.3783, 0.2286, 0.3365, 0.2286, 0.3365, 0.2842, 0.3419, 0.2825, 0.3795, 0.2277, 0.3783, 0.1864, 0.3823, 0.1718, 0.3445, 0.1718, 0.3445, 0.2286, 0.3365, 0.2277, 0.3783, 0.2825, 0.3795, 0.2842, 0.3419, 0.3502, 0.3615, 0.3502, 0.3615, 0.338, 0.3944, 0.2825, 0.3795, 0.2315, 0.2295, 0.1619, 0.2258, 0.1539, 0.08915, 0.1539, 0.08915, 0.2347, 0.08417, 0.2315, 0.2295, 0.2958, 0.2419, 0.2315, 0.2295, 0.2347, 0.08417, 0.2347, 0.08417, 0.3181, 0.08844, 0.2958, 0.2419, 0.3749, 0.267, 0.3673, 0.1091, 0.403, 0.1563, 0.1027, 0.1064, 0.1539, 0.08915, 0.1619, 0.2258, 0.1619, 0.2258, 0.09388, 0.2629, 0.1027, 0.1064, 0.3673, 0.1091, 0.3749, 0.267, 0.2958, 0.2419, 0.2958, 0.2419, 0.3181, 0.08844, 0.3673, 0.1091, 0.09388, 0.2629, 0.06344, 0.1608, 0.1027, 0.1064, 0.2295, 0.8082, 0.1906, 0.7949, 0.1967, 0.743, 0.1967, 0.743, 0.2355, 0.7406, 0.2295, 0.8082, 0.2702, 0.7413, 0.2637, 0.8151, 0.2295, 0.8082, 0.2295, 0.8082, 0.2355, 0.7406, 0.2702, 0.7413, 0.2702, 0.7413, 0.2992, 0.7504, 0.2997, 0.8111, 0.2997, 0.8111, 0.2637, 0.8151, 0.2702, 0.7413, 0.1906, 0.7949, 0.1579, 0.8204, 0.1579, 0.7496, 0.1579, 0.7496, 0.1967, 0.743, 0.1906, 0.7949, 0.2384, 0.6655, 0.2355, 0.7406, 0.1967, 0.743, 0.1967, 0.743, 0.1965, 0.6668, 0.2384, 0.6655, 0.2295, 0.8082, 0.2355, 0.7406, 0.1967, 0.743, 0.1967, 0.743, 0.1906, 0.7949, 0.2295, 0.8082, 0.2702, 0.7413, 0.2355, 0.7406, 0.2295, 0.8082, 0.2295, 0.8082, 0.2637, 0.8151, 0.2702, 0.7413, 0.2702, 0.7413, 0.2637, 0.8151, 0.2997, 0.8111, 0.2997, 0.8111, 0.2992, 0.7504, 0.2702, 0.7413, 0.1906, 0.7949, 0.1967, 0.743, 0.1579, 0.7496, 0.1579, 0.7496, 0.1579, 0.8204, 0.1906, 0.7949, 0.2384, 0.6655, 0.1965, 0.6668, 0.1967, 0.743, 0.1967, 0.743, 0.2355, 0.7406, 0.2384, 0.6655, 0.3648, 0.8873, 0.3445, 0.8906, 0.3435, 0.9325, 0.3435, 0.9325, 0.3846, 0.9192, 0.3648, 0.8873, 0.2598, 0.9775, 0.3038, 0.9329, 0.2736, 0.9056, 0.2879, 0.8762, 0.2736, 0.9056, 0.3038, 0.9329, 0.3038, 0.9329, 0.3036, 0.8901, 0.2879, 0.8762, 0.3442, 0.8589, 0.3063, 0.8588, 0.3036, 0.8901, 0.3036, 0.8901, 0.3445, 0.8906, 0.3442, 0.8589, 0.3846, 0.9192, 0.3435, 0.9325, 0.3786, 0.9874, 0.3155, 0.9964, 0.3435, 0.9325, 0.3038, 0.9329, 0.3435, 0.9325, 0.3445, 0.8906, 0.3036, 0.8901, 0.3036, 0.8901, 0.3038, 0.9329, 0.3435, 0.9325, 0.332, 0.9968, 0.3435, 0.9325, 0.3155, 0.9964, 0.3038, 0.9329, 0.2598, 0.9775, 0.2691, 0.9957, 0.3284, 0.7869, 0.3064, 0.7869, 0.3063, 0.8247, 0.3441, 0.7869, 0.3284, 0.7869, 0.344, 0.825, 0.3063, 0.8588, 0.3442, 0.8589, 0.344, 0.825, 0.344, 0.825, 0.3063, 0.8247, 0.3063, 0.8588, 0.3063, 0.8247, 0.344, 0.825, 0.3284, 0.7869, 0.3585, 0.481, 0.3808, 0.3831, 0.413, 0.4765, 0.3718, 0.7669, 0.3618, 0.672, 0.4131, 0.6805, 0.312, 0.4996, 0.3142, 0.4105, 0.3808, 0.3831, 0.3808, 0.3831, 0.3585, 0.481, 0.312, 0.4996, 0.3123, 0.7493, 0.3115, 0.6477, 0.3618, 0.672, 0.3618, 0.672, 0.3718, 0.7669, 0.3123, 0.7493, 0.4378, 0.582, 0.4439, 0.6944, 0.4131, 0.6805, 0.4131, 0.6805, 0.4064, 0.5766, 0.4378, 0.582, 0.4362, 0.483, 0.4378, 0.582, 0.4064, 0.5766, 0.4064, 0.5766, 0.413, 0.4765, 0.4362, 0.483, 0.4064, 0.5766, 0.4131, 0.6805, 0.3618, 0.672, 0.3618, 0.672, 0.3573, 0.5765, 0.4064, 0.5766, 0.413, 0.4765, 0.4064, 0.5766, 0.3573, 0.5765, 0.3573, 0.5765, 0.3585, 0.481, 0.413, 0.4765, 0.4445, 0.5841, 0.4378, 0.582, 0.4362, 0.483, 0.3618, 0.672, 0.3115, 0.6477, 0.3144, 0.5776, 0.3144, 0.5776, 0.3573, 0.5765, 0.3618, 0.672, 0.4445, 0.5841, 0.4439, 0.6944, 0.4378, 0.582, 0.3585, 0.481, 0.3573, 0.5765, 0.3144, 0.5776, 0.3144, 0.5776, 0.312, 0.4996, 0.3585, 0.481, 0.4187, 0.4014, 0.4193, 0.3194, 0.4543, 0.3241, 0.4543, 0.3241, 0.4562, 0.407, 0.4187, 0.4014, 0.3808, 0.3152, 0.4193, 0.3194, 0.4187, 0.4014, 0.4187, 0.4014, 0.3808, 0.3831, 0.3808, 0.3152, 0.4187, 0.4014, 0.4562, 0.407, 0.4362, 0.483, 0.4362, 0.483, 0.413, 0.4765, 0.4187, 0.4014, 0.413, 0.4765, 0.3808, 0.3831, 0.4187, 0.4014, 0.3718, 0.7669, 0.4131, 0.6805, 0.3985, 0.8323, 0.4131, 0.6805, 0.4439, 0.6944, 0.4441, 0.8195, 0.4441, 0.8195, 0.3985, 0.8323, 0.4131, 0.6805, 0.4441, 0.8195, 0.4439, 0.6944, 0.4979, 0.7029, 0.4979, 0.7029, 0.4979, 0.8147, 0.4441, 0.8195, 0.4362, 0.483, 0.4992, 0.4739, 0.4658, 0.5294, 0.4979, 0.619, 0.4439, 0.6944, 0.4445, 0.5841, 0.4992, 0.4739, 0.4362, 0.483, 0.4562, 0.407, 0.4562, 0.407, 0.4992, 0.4055, 0.4992, 0.4739, 0.4979, 0.7029, 0.4439, 0.6944, 0.4979, 0.619, 0.4658, 0.5294, 0.4688, 0.5816, 0.4445, 0.5841, 0.4445, 0.5841, 0.4362, 0.483, 0.4658, 0.5294, 0.4445, 0.5841, 0.4688, 0.5816, 0.4979, 0.619, 0.3808, 0.3152, 0.4019, 0.239, 0.4193, 0.3194, 0.4543, 0.3241, 0.4992, 0.3237, 0.4992, 0.4055, 0.4992, 0.4055, 0.4562, 0.407, 0.4543, 0.3241, 0.4193, 0.3194, 0.4019, 0.239, 0.4503, 0.2434, 0.4503, 0.2434, 0.4543, 0.3241, 0.4193, 0.3194, 0.4026, 0.9088, 0.3985, 0.8323, 0.4441, 0.8195, 0.4441, 0.8195, 0.4412, 0.9088, 0.4026, 0.9088, 0.4441, 0.8195, 0.4979, 0.8147, 0.4979, 0.9081, 0.4979, 0.9081, 0.4412, 0.9088, 0.4441, 0.8195, 0.4114, 0.1664, 0.4478, 0.1664, 0.4503, 0.2434, 0.4503, 0.2434, 0.4019, 0.239, 0.4114, 0.1664, 0.4444, 0.9818, 0.4054, 0.9822, 0.4026, 0.9088, 0.4026, 0.9088, 0.4412, 0.9088, 0.4444, 0.9818, 0.4658, 0.5294, 0.4992, 0.4739, 0.4992, 0.5256, 0.4992, 0.5256, 0.4692, 0.5523, 0.4658, 0.5294, 0.4543, 0.3241, 0.4503, 0.2434, 0.4992, 0.24, 0.4992, 0.24, 0.4992, 0.3237, 0.4543, 0.3241, 0.4503, 0.2434, 0.4478, 0.1664, 0.4992, 0.1663, 0.4992, 0.1663, 0.4992, 0.24, 0.4503, 0.2434, 0.4444, 0.9818, 0.4412, 0.9088, 0.4979, 0.9081, 0.4979, 0.9081, 0.4979, 0.9825, 0.4444, 0.9818, 0.1878, 0.8039, 0.1906, 0.7949, 0.2295, 0.8082, 0.1906, 0.7949, 0.1878, 0.8039, 0.1579, 0.8204, 0.3585, 0.481, 0.413, 0.4765, 0.3808, 0.3831, 0.3718, 0.7669, 0.4131, 0.6805, 0.3618, 0.672, 0.312, 0.4996, 0.3585, 0.481, 0.3808, 0.3831, 0.3808, 0.3831, 0.3142, 0.4105, 0.312, 0.4996, 0.3123, 0.7493, 0.3718, 0.7669, 0.3618, 0.672, 0.3618, 0.672, 0.3115, 0.6477, 0.3123, 0.7493, 0.4378, 0.582, 0.4064, 0.5766, 0.4131, 0.6805, 0.4131, 0.6805, 0.4439, 0.6944, 0.4378, 0.582, 0.4362, 0.483, 0.413, 0.4765, 0.4064, 0.5766, 0.4064, 0.5766, 0.4378, 0.582, 0.4362, 0.483, 0.4064, 0.5766, 0.3573, 0.5765, 0.3618, 0.672, 0.3618, 0.672, 0.4131, 0.6805, 0.4064, 0.5766, 0.413, 0.4765, 0.3585, 0.481, 0.3573, 0.5765, 0.3573, 0.5765, 0.4064, 0.5766, 0.413, 0.4765, 0.4445, 0.5841, 0.4362, 0.483, 0.4378, 0.582, 0.3618, 0.672, 0.3573, 0.5765, 0.3144, 0.5776, 0.3144, 0.5776, 0.3115, 0.6477, 0.3618, 0.672, 0.4445, 0.5841, 0.4378, 0.582, 0.4439, 0.6944, 0.3585, 0.481, 0.312, 0.4996, 0.3144, 0.5776, 0.3144, 0.5776, 0.3573, 0.5765, 0.3585, 0.481, 0.4187, 0.4014, 0.4562, 0.407, 0.4543, 0.3241, 0.4543, 0.3241, 0.4193, 0.3194, 0.4187, 0.4014, 0.3808, 0.3152, 0.3808, 0.3831, 0.4187, 0.4014, 0.4187, 0.4014, 0.4193, 0.3194, 0.3808, 0.3152, 0.4187, 0.4014, 0.413, 0.4765, 0.4362, 0.483, 0.4362, 0.483, 0.4562, 0.407, 0.4187, 0.4014, 0.413, 0.4765, 0.4187, 0.4014, 0.3808, 0.3831, 0.3718, 0.7669, 0.3985, 0.8323, 0.4131, 0.6805, 0.4131, 0.6805, 0.3985, 0.8323, 0.4441, 0.8195, 0.4441, 0.8195, 0.4439, 0.6944, 0.4131, 0.6805, 0.4441, 0.8195, 0.4979, 0.8147, 0.4979, 0.7029, 0.4979, 0.7029, 0.4439, 0.6944, 0.4441, 0.8195, 0.4362, 0.483, 0.4658, 0.5294, 0.4992, 0.4739, 0.4979, 0.619, 0.4445, 0.5841, 0.4439, 0.6944, 0.4992, 0.4739, 0.4992, 0.4055, 0.4562, 0.407, 0.4562, 0.407, 0.4362, 0.483, 0.4992, 0.4739, 0.4979, 0.7029, 0.4979, 0.619, 0.4439, 0.6944, 0.4658, 0.5294, 0.4362, 0.483, 0.4445, 0.5841, 0.4445, 0.5841, 0.4688, 0.5816, 0.4658, 0.5294, 0.4445, 0.5841, 0.4979, 0.619, 0.4688, 0.5816, 0.3808, 0.3152, 0.4193, 0.3194, 0.4019, 0.239, 0.4543, 0.3241, 0.4562, 0.407, 0.4992, 0.4055, 0.4992, 0.4055, 0.4992, 0.3237, 0.4543, 0.3241, 0.4193, 0.3194, 0.4543, 0.3241, 0.4503, 0.2434, 0.4503, 0.2434, 0.4019, 0.239, 0.4193, 0.3194, 0.4026, 0.9088, 0.4412, 0.9088, 0.4441, 0.8195, 0.4441, 0.8195, 0.3985, 0.8323, 0.4026, 0.9088, 0.4441, 0.8195, 0.4412, 0.9088, 0.4979, 0.9081, 0.4979, 0.9081, 0.4979, 0.8147, 0.4441, 0.8195, 0.4114, 0.1664, 0.4019, 0.239, 0.4503, 0.2434, 0.4503, 0.2434, 0.4478, 0.1664, 0.4114, 0.1664, 0.4444, 0.9818, 0.4412, 0.9088, 0.4026, 0.9088, 0.4026, 0.9088, 0.4054, 0.9822, 0.4444, 0.9818, 0.4658, 0.5294, 0.4692, 0.5523, 0.4992, 0.5256, 0.4992, 0.5256, 0.4992, 0.4739, 0.4658, 0.5294, 0.4543, 0.3241, 0.4992, 0.3237, 0.4992, 0.24, 0.4992, 0.24, 0.4503, 0.2434, 0.4543, 0.3241, 0.4503, 0.2434, 0.4992, 0.24, 0.4992, 0.1663, 0.4992, 0.1663, 0.4478, 0.1664, 0.4503, 0.2434, 0.4444, 0.9818, 0.4979, 0.9825, 0.4979, 0.9081, 0.4979, 0.9081, 0.4412, 0.9088, 0.4444, 0.9818, 0.1878, 0.8039, 0.2295, 0.8082, 0.1906, 0.7949, 0.1906, 0.7949, 0.1579, 0.8204, 0.1878, 0.8039, 0.01661, 0.08297, 0.001836, 0.08761, 0.006568, 0.1193, 0.006568, 0.1193, 0.03162, 0.08378, 0.01661, 0.08297, 0.04782, 0.124, 0.006568, 0.1193, 0.03762, 0.1504, 0.03162, 0.08378, 0.006568, 0.1193, 0.04782, 0.124, 0.02471, 0.1544, 0.03762, 0.1504, 0.006568, 0.1193, 0.006568, 0.1193, 0.0113, 0.1539, 0.02471, 0.1544, 0.01661, 0.08297, 0.03162, 0.08378, 0.006568, 0.1193, 0.006568, 0.1193, 0.001836, 0.08761, 0.01661, 0.08297, 0.04782, 0.124, 0.03762, 0.1504, 0.006568, 0.1193, 0.03162, 0.08378, 0.04782, 0.124, 0.006568, 0.1193, 0.02471, 0.1544, 0.0113, 0.1539, 0.006568, 0.1193, 0.006568, 0.1193, 0.03762, 0.1504, 0.02471, 0.1544, 0.2384, 0.6655, 0.2737, 0.6659, 0.2702, 0.7413, 0.2702, 0.7413, 0.2355, 0.7406, 0.2384, 0.6655, 0.2737, 0.6659, 0.3006, 0.6705, 0.2992, 0.7504, 0.2992, 0.7504, 0.2702, 0.7413, 0.2737, 0.6659, 0.1579, 0.7496, 0.1579, 0.6701, 0.1965, 0.6668, 0.1965, 0.6668, 0.1967, 0.743, 0.1579, 0.7496, 0.2702, 0.7413, 0.2737, 0.6659, 0.2384, 0.6655, 0.2384, 0.6655, 0.2355, 0.7406, 0.2702, 0.7413, 0.2992, 0.7504, 0.3006, 0.6705, 0.2737, 0.6659, 0.2737, 0.6659, 0.2702, 0.7413, 0.2992, 0.7504, 0.1965, 0.6668, 0.1579, 0.6701, 0.1579, 0.7496, 0.1579, 0.7496, 0.1967, 0.743, 0.1965, 0.6668, 0.175, 0.9639, 0.2047, 0.9933, 0.1693, 0.9978, 0.1756, 0.8746, 0.1612, 0.8299, 0.2252, 0.8172, 0.2252, 0.8172, 0.2241, 0.8685, 0.1756, 0.8746, 0.1439, 0.9229, 0.1185, 0.897, 0.1612, 0.8299, 0.1612, 0.8299, 0.1756, 0.8746, 0.1439, 0.9229, 0.1322, 0.9841, 0.1035, 0.967, 0.1185, 0.897, 0.1185, 0.897, 0.1439, 0.9229, 0.1322, 0.9841, 0.2241, 0.8685, 0.2252, 0.8172, 0.274, 0.841, 0.274, 0.841, 0.2616, 0.8903, 0.2241, 0.8685, 0.1756, 0.8746, 0.2241, 0.8685, 0.2174, 0.9322, 0.2174, 0.9322, 0.1875, 0.9437, 0.1756, 0.8746, 0.1439, 0.9229, 0.1756, 0.8746, 0.1875, 0.9437, 0.1875, 0.9437, 0.175, 0.9639, 0.1439, 0.9229, 0.1693, 0.9978, 0.1322, 0.9841, 0.1439, 0.9229, 0.1439, 0.9229, 0.175, 0.9639, 0.1693, 0.9978, 0.2174, 0.9322, 0.2241, 0.8685, 0.2616, 0.8903, 0.2616, 0.8903, 0.2337, 0.9556, 0.2174, 0.9322, 0.2337, 0.9556, 0.2047, 0.9933, 0.2174, 0.9322, 0.1875, 0.9437, 0.2047, 0.9933, 0.175, 0.9639, 0.2174, 0.9322, 0.2047, 0.9933, 0.1875, 0.9437, 0.175, 0.9639, 0.1693, 0.9978, 0.2047, 0.9933, 0.1756, 0.8746, 0.2241, 0.8685, 0.2252, 0.8172, 0.2252, 0.8172, 0.1612, 0.8299, 0.1756, 0.8746, 0.1439, 0.9229, 0.1756, 0.8746, 0.1612, 0.8299, 0.1612, 0.8299, 0.1185, 0.897, 0.1439, 0.9229, 0.1322, 0.9841, 0.1439, 0.9229, 0.1185, 0.897, 0.1185, 0.897, 0.1035, 0.967, 0.1322, 0.9841, 0.2241, 0.8685, 0.2616, 0.8903, 0.274, 0.841, 0.274, 0.841, 0.2252, 0.8172, 0.2241, 0.8685, 0.1756, 0.8746, 0.1875, 0.9437, 0.2174, 0.9322, 0.2174, 0.9322, 0.2241, 0.8685, 0.1756, 0.8746, 0.1439, 0.9229, 0.175, 0.9639, 0.1875, 0.9437, 0.1875, 0.9437, 0.1756, 0.8746, 0.1439, 0.9229, 0.1693, 0.9978, 0.175, 0.9639, 0.1439, 0.9229, 0.1439, 0.9229, 0.1322, 0.9841, 0.1693, 0.9978, 0.2174, 0.9322, 0.2337, 0.9556, 0.2616, 0.8903, 0.2616, 0.8903, 0.2241, 0.8685, 0.2174, 0.9322, 0.2337, 0.9556, 0.2174, 0.9322, 0.2047, 0.9933, 0.1875, 0.9437, 0.175, 0.9639, 0.2047, 0.9933, 0.2174, 0.9322, 0.1875, 0.9437, 0.2047, 0.9933, 0.03259, 0.7868, 0.002929, 0.7682, 0.00248, 0.7434, 0.00248, 0.7434, 0.002929, 0.7682, 0.03259, 0.7868, 0.2781, 0.6419, 0.2961, 0.593, 0.2961, 0.6359, 0.2961, 0.593, 0.2781, 0.6419, 0.2599, 0.5974, 0.1863, 0.603, 0.1611, 0.6451, 0.1611, 0.5935, 0.1611, 0.6451, 0.1863, 0.603, 0.186, 0.6473, 0.1871, 0.5847, 0.1863, 0.603, 0.1611, 0.5935, 0.1611, 0.5628, 0.1871, 0.5847, 0.1611, 0.5935, 0.1871, 0.5847, 0.1611, 0.5628, 0.1885, 0.563, 0.2781, 0.6419, 0.259, 0.6487, 0.2599, 0.5974, 0.2594, 0.5493, 0.2961, 0.4043, 0.2961, 0.5514, 0.2961, 0.4043, 0.2594, 0.5493, 0.2599, 0.4055, 0.1611, 0.5507, 0.1887, 0.4053, 0.1883, 0.5494, 0.1887, 0.4053, 0.1611, 0.5507, 0.1648, 0.4051, 0.4406, 0.1489, 0.4281, 0.1122, 0.4435, 0.1031, 0.4281, 0.1122, 0.4406, 0.1489, 0.4238, 0.1525, 0.4125, 0.1523, 0.4281, 0.1122, 0.4238, 0.1525, 0.4281, 0.1122, 0.4125, 0.1523, 0.4119, 0.108, 0.452, 0.05884, 0.4387, 0.06276, 0.4465, 0.0331, 0.4758, 0.03618, 0.452, 0.05884, 0.4465, 0.0331, 0.452, 0.05884, 0.4816, 0.07392, 0.4561, 0.08052, 0.4816, 0.07392, 0.452, 0.05884, 0.4758, 0.03618, 0.4758, 0.03618, 0.4953, 0.05565, 0.4816, 0.07392, 0.452, 0.05884, 0.4455, 0.07767, 0.4387, 0.06276, 0.4455, 0.07767, 0.452, 0.05884, 0.4561, 0.08052, 0.1883, 0.5494, 0.1611, 0.5628, 0.1611, 0.5507, 0.1611, 0.5628, 0.1883, 0.5494, 0.1885, 0.563, 0.2961, 0.5514, 0.2594, 0.5611, 0.2594, 0.5493, 0.2594, 0.5611, 0.2961, 0.5514, 0.2961, 0.5653, 0.259, 0.6487, 0.2245, 0.5979, 0.2599, 0.5974, 0.2245, 0.5979, 0.259, 0.6487, 0.2224, 0.6482, 0.2224, 0.6482, 0.1863, 0.603, 0.2245, 0.5979, 0.1863, 0.603, 0.2224, 0.6482, 0.186, 0.6473, 0.2245, 0.5979, 0.1863, 0.603, 0.1871, 0.5847, 0.1871, 0.5847, 0.2265, 0.564, 0.2245, 0.5979, 0.2265, 0.564, 0.1871, 0.5847, 0.1885, 0.563, 0.1887, 0.4053, 0.2251, 0.5493, 0.1883, 0.5494, 0.2251, 0.5493, 0.1887, 0.4053, 0.2215, 0.4053, 0.2251, 0.5493, 0.2599, 0.4055, 0.2594, 0.5493, 0.2599, 0.4055, 0.2251, 0.5493, 0.2215, 0.4053, 0.4981, 0.08854, 0.49, 0.1193, 0.4802, 0.109, 0.4721, 0.1327, 0.4802, 0.109, 0.49, 0.1193, 0.4816, 0.07392, 0.4953, 0.05565, 0.4981, 0.08854, 0.4802, 0.109, 0.4561, 0.08052, 0.4816, 0.07392, 0.4561, 0.08052, 0.4802, 0.109, 0.4523, 0.1036, 0.4455, 0.07767, 0.4523, 0.1036, 0.4435, 0.1031, 0.4523, 0.1036, 0.4455, 0.07767, 0.4561, 0.08052, 0.4523, 0.1036, 0.4406, 0.1489, 0.4435, 0.1031, 0.4721, 0.1327, 0.4523, 0.1036, 0.4802, 0.109, 0.4523, 0.1036, 0.4721, 0.1327, 0.4406, 0.1489, 0.4802, 0.109, 0.4816, 0.07392, 0.4981, 0.08854, 0.2251, 0.5493, 0.1885, 0.563, 0.1883, 0.5494, 0.1885, 0.563, 0.2251, 0.5493, 0.2265, 0.564, 0.2594, 0.5493, 0.2265, 0.564, 0.2251, 0.5493, 0.2265, 0.564, 0.2594, 0.5493, 0.2594, 0.5611, 0.2781, 0.6419, 0.2961, 0.6359, 0.2961, 0.593, 0.2961, 0.593, 0.2599, 0.5974, 0.2781, 0.6419, 0.1863, 0.603, 0.1611, 0.5935, 0.1611, 0.6451, 0.1611, 0.6451, 0.186, 0.6473, 0.1863, 0.603, 0.1871, 0.5847, 0.1611, 0.5935, 0.1863, 0.603, 0.1611, 0.5628, 0.1611, 0.5935, 0.1871, 0.5847, 0.1871, 0.5847, 0.1885, 0.563, 0.1611, 0.5628, 0.2781, 0.6419, 0.2599, 0.5974, 0.259, 0.6487, 0.2594, 0.5493, 0.2961, 0.5514, 0.2961, 0.4043, 0.2961, 0.4043, 0.2599, 0.4055, 0.2594, 0.5493, 0.1611, 0.5507, 0.1883, 0.5494, 0.1887, 0.4053, 0.1887, 0.4053, 0.1648, 0.4051, 0.1611, 0.5507, 0.4406, 0.1489, 0.4435, 0.1031, 0.4281, 0.1122, 0.4281, 0.1122, 0.4238, 0.1525, 0.4406, 0.1489, 0.4125, 0.1523, 0.4238, 0.1525, 0.4281, 0.1122, 0.4281, 0.1122, 0.4119, 0.108, 0.4125, 0.1523, 0.452, 0.05884, 0.4465, 0.0331, 0.4387, 0.06276, 0.4758, 0.03618, 0.4465, 0.0331, 0.452, 0.05884, 0.452, 0.05884, 0.4561, 0.08052, 0.4816, 0.07392, 0.4816, 0.07392, 0.4758, 0.03618, 0.452, 0.05884, 0.4758, 0.03618, 0.4816, 0.07392, 0.4953, 0.05565, 0.452, 0.05884, 0.4387, 0.06276, 0.4455, 0.07767, 0.4455, 0.07767, 0.4561, 0.08052, 0.452, 0.05884, 0.1883, 0.5494, 0.1611, 0.5507, 0.1611, 0.5628, 0.1611, 0.5628, 0.1885, 0.563, 0.1883, 0.5494, 0.2961, 0.5514, 0.2594, 0.5493, 0.2594, 0.5611, 0.2594, 0.5611, 0.2961, 0.5653, 0.2961, 0.5514, 0.259, 0.6487, 0.2599, 0.5974, 0.2245, 0.5979, 0.2245, 0.5979, 0.2224, 0.6482, 0.259, 0.6487, 0.2224, 0.6482, 0.2245, 0.5979, 0.1863, 0.603, 0.1863, 0.603, 0.186, 0.6473, 0.2224, 0.6482, 0.2245, 0.5979, 0.1871, 0.5847, 0.1863, 0.603, 0.1871, 0.5847, 0.2245, 0.5979, 0.2265, 0.564, 0.2265, 0.564, 0.1885, 0.563, 0.1871, 0.5847, 0.1887, 0.4053, 0.1883, 0.5494, 0.2251, 0.5493, 0.2251, 0.5493, 0.2215, 0.4053, 0.1887, 0.4053, 0.2251, 0.5493, 0.2594, 0.5493, 0.2599, 0.4055, 0.2599, 0.4055, 0.2215, 0.4053, 0.2251, 0.5493, 0.4981, 0.08854, 0.4802, 0.109, 0.49, 0.1193, 0.4721, 0.1327, 0.49, 0.1193, 0.4802, 0.109, 0.4816, 0.07392, 0.4981, 0.08854, 0.4953, 0.05565, 0.4802, 0.109, 0.4816, 0.07392, 0.4561, 0.08052, 0.4561, 0.08052, 0.4523, 0.1036, 0.4802, 0.109, 0.4455, 0.07767, 0.4435, 0.1031, 0.4523, 0.1036, 0.4523, 0.1036, 0.4561, 0.08052, 0.4455, 0.07767, 0.4523, 0.1036, 0.4435, 0.1031, 0.4406, 0.1489, 0.4721, 0.1327, 0.4802, 0.109, 0.4523, 0.1036, 0.4523, 0.1036, 0.4406, 0.1489, 0.4721, 0.1327, 0.4802, 0.109, 0.4981, 0.08854, 0.4816, 0.07392, 0.2251, 0.5493, 0.1883, 0.5494, 0.1885, 0.563, 0.1885, 0.563, 0.2265, 0.564, 0.2251, 0.5493, 0.2594, 0.5493, 0.2251, 0.5493, 0.2265, 0.564, 0.2265, 0.564, 0.2594, 0.5611, 0.2594, 0.5493, 0.2173, 0.5024, 0.2173, 0.5024, 0.2134, 0.5184, 0.2134, 0.5184, 0.2134, 0.5184, 0.2173, 0.5024, 0.2225, 0.5298, 0.2331, 0.5313, 0.2331, 0.5313, 0.2134, 0.5184, 0.2225, 0.5298, 0.2331, 0.5313, 0.2331, 0.5313, 0.2173, 0.5024, 0.2134, 0.5184, 0.2404, 0.5339, 0.2428, 0.5046, 0.2441, 0.5197, 0.2173, 0.5024, 0.2134, 0.5184, 0.2173, 0.5024, 0.2134, 0.5184, 0.2173, 0.5024, 0.2134, 0.5184, 0.2225, 0.5298, 0.2331, 0.5313, 0.2331, 0.5313, 0.2134, 0.5184, 0.2331, 0.5313, 0.2225, 0.5298, 0.2331, 0.5313, 0.2134, 0.5184, 0.2173, 0.5024, 0.2404, 0.5339, 0.2441, 0.5197, 0.2428, 0.5046, 0.2893, 0.2977, 0.2958, 0.2419, 0.3624, 0.315, 0.2958, 0.2419, 0.3749, 0.267, 0.3624, 0.315, 0.2842, 0.3419, 0.2893, 0.2977, 0.3502, 0.3615, 0.2893, 0.2977, 0.3624, 0.315, 0.3502, 0.3615, 0.2299, 0.289, 0.2286, 0.3365, 0.1676, 0.2937, 0.2286, 0.3365, 0.1718, 0.3445, 0.1676, 0.2937, 0.2315, 0.2295, 0.2299, 0.289, 0.1619, 0.2258, 0.2299, 0.289, 0.1676, 0.2937, 0.1619, 0.2258, 0.2893, 0.2977, 0.2842, 0.3419, 0.2286, 0.3365, 0.2893, 0.2977, 0.2286, 0.3365, 0.2299, 0.289, 0.2958, 0.2419, 0.2893, 0.2977, 0.2299, 0.289, 0.2958, 0.2419, 0.2299, 0.289, 0.2315, 0.2295, 0.1075, 0.3163, 0.09388, 0.2629, 0.1619, 0.2258, 0.1075, 0.3163, 0.1619, 0.2258, 0.1676, 0.2937, 0.1185, 0.3593, 0.1075, 0.3163, 0.1676, 0.2937, 0.1185, 0.3593, 0.1676, 0.2937, 0.1718, 0.3445, 0.2896, 0.2956, 0.2842, 0.3419, 0.3502, 0.3615, 0.2896, 0.2956, 0.3502, 0.3615, 0.3624, 0.315, 0.2958, 0.2419, 0.2896, 0.2956, 0.3624, 0.315, 0.2958, 0.2419, 0.3624, 0.315, 0.3749, 0.267, 0.23, 0.2856, 0.2315, 0.2295, 0.1619, 0.2258, 0.23, 0.2856, 0.1619, 0.2258, 0.1674, 0.2917, 0.2286, 0.3365, 0.23, 0.2856, 0.1674, 0.2917, 0.2286, 0.3365, 0.1674, 0.2917, 0.1718, 0.3445, 0.2896, 0.2956, 0.2958, 0.2419, 0.2315, 0.2295, 0.2896, 0.2956, 0.2315, 0.2295, 0.23, 0.2856, 0.2842, 0.3419, 0.2896, 0.2956, 0.23, 0.2856, 0.2842, 0.3419, 0.23, 0.2856, 0.2286, 0.3365, 0.1075, 0.3163, 0.1185, 0.3593, 0.1674, 0.2917, 0.1185, 0.3593, 0.1718, 0.3445, 0.1674, 0.2917, 0.09388, 0.2629, 0.1075, 0.3163, 0.1619, 0.2258, 0.1075, 0.3163, 0.1674, 0.2917, 0.1619, 0.2258, 0.03296, 0.5009, 0.03784, 0.4461, 0.05441, 0.4686, 0.03296, 0.5009, 0.05441, 0.4686, 0.06283, 0.4926, 0.3063, 0.8247, 0.3284, 0.7869, 0.344, 0.825, 0.344, 0.825, 0.3063, 0.8588, 0.3063, 0.8247, 0.3063, 0.8588, 0.344, 0.825, 0.3442, 0.8589, 0.3441, 0.7869, 0.344, 0.825, 0.3284, 0.7869, 0.3284, 0.7869, 0.3063, 0.8247, 0.3064, 0.7869, 0.3038, 0.9329, 0.2691, 0.9957, 0.2598, 0.9775, 0.332, 0.9968, 0.3155, 0.9964, 0.3435, 0.9325, 0.3036, 0.8901, 0.3435, 0.9325, 0.3038, 0.9329, 0.3435, 0.9325, 0.3036, 0.8901, 0.3445, 0.8906, 0.3155, 0.9964, 0.3038, 0.9329, 0.3435, 0.9325, 0.3846, 0.9192, 0.3786, 0.9874, 0.3435, 0.9325, 0.3036, 0.8901, 0.3442, 0.8589, 0.3445, 0.8906, 0.3442, 0.8589, 0.3036, 0.8901, 0.3063, 0.8588, 0.3038, 0.9329, 0.2879, 0.8762, 0.3036, 0.8901, 0.2879, 0.8762, 0.3038, 0.9329, 0.2736, 0.9056, 0.2598, 0.9775, 0.2736, 0.9056, 0.3038, 0.9329, 0.3435, 0.9325, 0.3648, 0.8873, 0.3846, 0.9192, 0.3648, 0.8873, 0.3435, 0.9325, 0.3445, 0.8906, 0.2245, 0.5979, 0.2265, 0.564, 0.2594, 0.5611, 0.2961, 0.593, 0.2961, 0.5653, 0.2594, 0.5611, 0.2961, 0.593, 0.2594, 0.5611, 0.2961, 0.5653, 0.2245, 0.5979, 0.2594, 0.5611, 0.2265, 0.564, 0.2594, 0.5611, 0.2598, 0.5854, 0.2245, 0.5979, 0.2598, 0.5854, 0.2599, 0.5974, 0.2245, 0.5979, 0.2599, 0.5974, 0.2598, 0.5854, 0.2961, 0.593, 0.2598, 0.5854, 0.2594, 0.5611, 0.2961, 0.593, 0.2594, 0.5611, 0.2598, 0.5854, 0.2961, 0.593, 0.2598, 0.5854, 0.2599, 0.5974, 0.2961, 0.593, 0.2599, 0.5974, 0.2598, 0.5854, 0.2245, 0.5979, 0.2598, 0.5854, 0.2594, 0.5611, 0.2245, 0.5979])
me_material.materials.append(mat_material)
me_material.use_remesh_preserve_volume = False
me_material.use_remesh_preserve_attributes = False
me_material.use_mirror_vertex_groups = False
me_material.update()
arm_scene_root = bpy.data.armatures.new('Scene Root')  # bones are not reproduced

# ---- objects
ob_scene_root = bpy.data.objects.new('Scene Root', arm_scene_root)
ob_material = bpy.data.objects.new('Material', me_material)

# ---- transforms, parenting, visibility, modifiers, constraints
ob_scene_root.location = (0.0, 0.0, 0.0)
ob_scene_root.lock_rotations_4d = False
ob_scene_root.empty_display_type = 'ARROWS'
ob_scene_root.lineart.crease_threshold = 0.0
ob_material.parent = ob_scene_root
ob_material.location = (0.0, 0.0, 0.0)
ob_material.scale = (0.01, 0.01, 0.01)
ob_material.lock_rotations_4d = False
ob_material.empty_display_type = 'ARROWS'
ob_material.lineart.crease_threshold = 0.0
_vg = ob_material.vertex_groups.new(name='bone_STAFF_high')
_vg.add([0, 1, 2, 3, 4, 5, 6, 7, 8, 9, 10, 11, 12, 13, 14, 15, 16, 17, 18, 19, 20], 1.0, 'REPLACE')
_vg = ob_material.vertex_groups.new(name='Base HumanLForearm')
_vg.add([197, 198, 199, 200, 201, 202, 203, 204, 205, 206, 214, 253, 260], 1.0, 'REPLACE')
_vg = ob_material.vertex_groups.new(name='Base HumanRFoot')
_vg.add([358, 361, 362, 364, 365, 366, 372, 373, 374, 375, 376, 377, 378, 379, 380, 381, 382, 383, 384, 385, 386], 1.0, 'REPLACE')
_vg = ob_material.vertex_groups.new(name='Base HumanRCalf')
_vg.add([345, 347, 350, 351, 352, 353, 355, 356, 357, 358, 359, 360, 361, 362, 363, 365, 367, 368, 370, 371, 375, 376, 381, 385, 386, 414], 1.0, 'REPLACE')
_vg = ob_material.vertex_groups.new(name='Base HumanRThigh')
_vg.add([158, 165, 171, 174, 177, 181, 182, 183, 184, 185, 186, 187, 271, 272, 273, 274, 275, 276, 277, 278, 344, 345, 346, 347, 348, 349, 354, 368, 369, 395, 399, 400, 401, 402], 1.0, 'REPLACE')
_vg = ob_material.vertex_groups.new(name='Base HumanLFoot')
_vg.add([326, 327, 329, 330, 335, 336, 337, 338, 339, 340, 341, 342, 343, 387, 388, 389, 390, 391, 392, 393, 394], 1.0, 'REPLACE')
_vg = ob_material.vertex_groups.new(name='Base HumanLCalf')
_vg.add([312, 313, 315, 316, 317, 318, 320, 321, 322, 323, 324, 325, 326, 327, 328, 330, 331, 333, 334, 339, 340, 342, 388, 390, 394, 413], 1.0, 'REPLACE')
_vg = ob_material.vertex_groups.new(name='Base HumanLThigh')
_vg.add([157, 158, 163, 164, 165, 168, 169, 170, 171, 172, 173, 174, 272, 273, 278, 279, 280, 281, 282, 283, 309, 310, 311, 312, 313, 314, 319, 331, 332, 395, 396, 397, 398, 401], 1.0, 'REPLACE')
_vg = ob_material.vertex_groups.new(name='Base HumanLPalm')
_vg.add([204, 205, 206, 207, 208, 209, 210, 211, 212, 213, 214, 215], 1.0, 'REPLACE')
_vg = ob_material.vertex_groups.new(name='Base HumanLUpperarm')
_vg.add([197, 203, 248, 249, 250, 251, 252, 253, 255, 258, 260], 1.0, 'REPLACE')
_vg = ob_material.vertex_groups.new(name='Base HumanLCollarbone')
_vg = ob_material.vertex_groups.new(name='Base HumanRPalm')
_vg.add([195, 196, 403, 404, 405, 406, 407, 408, 409, 410, 411, 412], 1.0, 'REPLACE')
_vg = ob_material.vertex_groups.new(name='Base HumanRForearm')
for _i, _w in zip([188, 189, 190, 191, 192, 193, 194, 195, 196, 221, 247, 411, 412], [1.0, 1.0, 1.0, 1.0, 1.0, 1.0, 1.0, 0.5, 0.5, 1.0, 1.0, 0.5, 0.5]): _vg.add([_i], _w, 'REPLACE')
_vg = ob_material.vertex_groups.new(name='Base HumanRUpperarm')
_vg.add([188, 194, 216, 217, 218, 219, 220, 221, 224, 226, 247], 1.0, 'REPLACE')
_vg = ob_material.vertex_groups.new(name='Base HumanRCollarbone')
_vg = ob_material.vertex_groups.new(name='Base HumanNeck2')
_vg.add([80, 81, 82, 83, 84, 85, 86, 87, 88, 89, 90, 91, 92, 93, 94, 95, 96, 97, 98, 99, 100, 101, 102, 103, 104, 105, 106, 107, 108, 109, 110, 111, 112, 113, 114, 115, 116, 117, 118, 119, 120, 121, 122, 123, 125, 126, 127, 128, 129, 130, 131, 132, 133, 134, 135, 136, 137, 138, 139, 140, 141, 142, 143, 144, 145, 146, 147, 148, 149, 150, 151, 152, 154, 284, 285, 286, 287, 288, 289, 290, 291, 292, 293, 294, 295, 296, 297, 298, 299, 300, 301, 302, 303, 304, 305, 306, 307, 308], 1.0, 'REPLACE')
_vg = ob_material.vertex_groups.new(name='Base HumanNeck1')
_vg = ob_material.vertex_groups.new(name='Base HumanRibcage')
_vg = ob_material.vertex_groups.new(name='Base HumanSpine2')
_vg.add([21, 22, 23, 24, 25, 26, 27, 28, 29, 30, 31, 32, 33, 34, 35, 36, 37, 38, 39, 40, 41, 42, 43, 44, 45, 46, 47, 48, 49, 50, 51, 52, 53, 54, 55, 56, 57, 58, 59, 60, 61, 62, 63, 64, 65, 66, 67, 68, 69, 70, 71, 72, 73, 74, 75, 76, 77, 78, 79, 94, 110, 122, 123, 124, 133, 152, 153, 154, 217, 218, 220, 222, 223, 224, 225, 227, 228, 229, 230, 231, 232, 233, 234, 235, 236, 237, 238, 240, 249, 250, 251, 254, 255, 256, 257, 259, 261, 262, 263, 264, 265, 266], 1.0, 'REPLACE')
_vg = ob_material.vertex_groups.new(name='Base HumanSpine1')
for _i, _w in zip([155, 156, 159, 160, 161, 162, 166, 167, 175, 176, 178, 179, 180, 229, 230, 232, 233, 235, 239, 240, 241, 242, 243, 244, 245, 246, 263, 264, 265, 266, 267, 268, 269, 270, 395, 396, 397, 398, 399, 400, 401, 402], [1.0, 1.0, 1.0, 1.0, 1.0, 1.0, 1.0, 1.0, 1.0, 1.0, 1.0, 1.0, 1.0, 1.0, 1.0, 1.0, 1.0, 1.0, 1.0, 1.0, 1.0, 1.0, 1.0, 1.0, 1.0, 1.0, 1.0, 1.0, 1.0, 1.0, 1.0, 1.0, 1.0, 1.0, 0.554, 0.5244, 0.5372, 0.5555, 0.5723, 0.5563, 0.5071, 0.5586]): _vg.add([_i], _w, 'REPLACE')
_vg = ob_material.vertex_groups.new(name='Base HumanPelvis')
_m = ob_material.modifiers.new('Armature', 'ARMATURE')
_m.object = ob_scene_root
_m.use_bone_envelopes = True

# ---- collection membership
col_collection_1.objects.link(ob_scene_root)
col_collection_1.objects.link(ob_material)

# ---- scene / render settings (as saved in the file)
scene.frame_start = 1; scene.frame_end = 250; scene.frame_set(1)
scene.render.engine = 'BLENDER_EEVEE_NEXT'
scene.render.image_settings.file_format = 'JPEG'
scene.render.image_settings.color_mode = 'RGB'
scene.render.image_settings.compression = 90
scene.render.resolution_x = 800
scene.render.resolution_y = 600
scene.render.pixel_aspect_x = 100.0
scene.render.pixel_aspect_y = 100.0
scene.render.fps = 25
scene.render.dither_intensity = 0.0
scene.render.use_compositing = False
scene.render.use_sequencer = False
scene.render.bake_margin = 2
scene.render.bake_bias = 0.0
scene.render.use_stamp_time = False
scene.render.use_stamp_date = False
scene.render.use_stamp_frame = False
scene.render.use_stamp_camera = False
scene.render.use_stamp_scene = False
scene.render.use_stamp_filename = False
scene.render.use_stamp_render_time = False
scene.render.stamp_font_size = 0
scene.cycles.use_denoising = False
scene.cycles.samples = 10
scene.cycles.sampling_pattern = 'TABULATED_SOBOL'
scene.cycles.light_sampling_threshold = 0.0
scene.cycles.use_adaptive_sampling = False
scene.cycles.use_light_tree = False
scene.cycles.blur_glossy = 0.0
scene.cycles.volume_bounces = 1
scene.cycles.pixel_filter_type = 'GAUSSIAN'
scene.cycles.sample_clamp_indirect = 0.0
scene.view_settings.view_transform = 'Raw'
bpy.context.view_layer.update()

# ---- added for rendering (the .blend has no active camera): camera
cam_auto = bpy.data.cameras.new('AutoCamera')
cam_auto.lens = 50.0
cam_auto.sensor_width = 36.0
cam_auto.clip_end = 2888.78
ob_auto_camera = bpy.data.objects.new('AutoCamera', cam_auto)
scene.collection.objects.link(ob_auto_camera)
ob_auto_camera.location = (171.231, -195.311, 194.82)
ob_auto_camera.rotation_euler = (1.09748, -7.21219e-08, 0.694738)
scene.camera = ob_auto_camera
bpy.context.view_layer.update()
